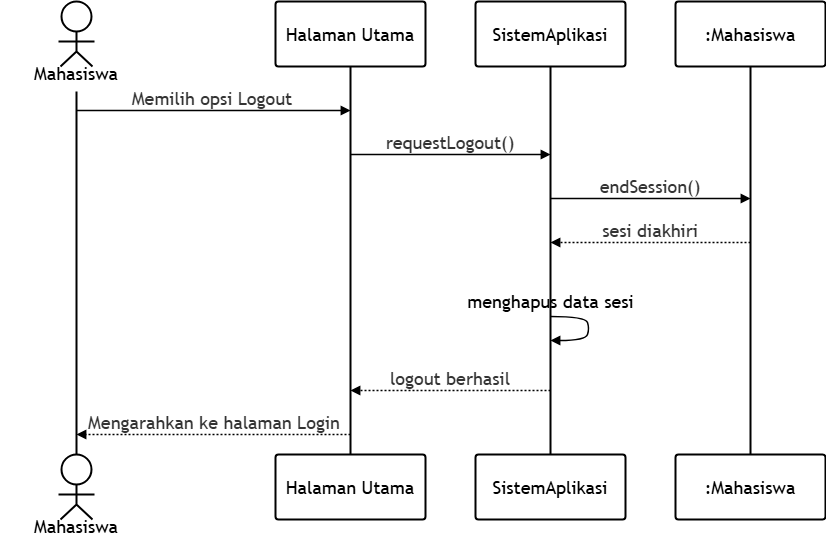

The diagram above was exported from draw.io. Its source (the exported page's mxGraphModel, read from the mxfile embedded in the PNG):
<mxGraphModel dx="4120" dy="184" grid="1" gridSize="10" guides="1" tooltips="1" connect="1" arrows="1" fold="1" page="1" pageScale="1" pageWidth="850" pageHeight="1100" math="0" shadow="0">
  <root>
    <mxCell id="0" />
    <mxCell id="1" parent="0" />
    <UserObject label="Mahasiswa" mermaidId="n:Mahasiswa" mermaidBaseStyle="html=1;shape=umlLifeline;perimeter=lifelinePerimeter;whiteSpace=wrap;container=1;dropTarget=0;collapsible=0;recursiveResize=0;outlineConnect=0;portConstraint=eastwest;newEdgeStyle={&quot;edgeStyle&quot;:&quot;elbowEdgeStyle&quot;,&quot;elbow&quot;:&quot;vertical&quot;,&quot;curved&quot;:0,&quot;rounded&quot;:0};lifelineDashed=0;strokeWidth=2;rounded=1;absoluteArcSize=1;arcSize=6;lifelineColor=light-dark(#9370DB,#cccccc);participant=seqActorStick;verticalAlign=bottom;align=center;spacingBottom=4;size=90;fillColor=light-dark(#ECECFF,#1f2020);strokeColor=light-dark(#9370DB,#cccccc);fontColor=light-dark(#333333,#cccccc);fontFamily=Trebuchet MS,Verdana,Arial,sans-serif;fontSize=16;" mermaidBaseValue="Mahasiswa" id="2">
      <mxCell parent="1" style="html=1;shape=umlLifeline;perimeter=lifelinePerimeter;whiteSpace=wrap;container=1;dropTarget=0;collapsible=0;recursiveResize=0;outlineConnect=0;portConstraint=eastwest;newEdgeStyle={&quot;edgeStyle&quot;:&quot;elbowEdgeStyle&quot;,&quot;elbow&quot;:&quot;vertical&quot;,&quot;curved&quot;:0,&quot;rounded&quot;:0};lifelineDashed=0;strokeWidth=2;rounded=1;absoluteArcSize=1;arcSize=6;lifelineColor=light-dark(#9370DB,#cccccc);participant=seqActorStick;verticalAlign=bottom;align=center;spacingBottom=4;size=90;fontFamily=Trebuchet MS,Verdana,Arial,sans-serif;fontSize=18;" vertex="1">
        <mxGeometry height="453" width="150" x="3682" y="6424" as="geometry" />
      </mxCell>
    </UserObject>
    <mxCell id="3" parent="1" style="html=1;shape=umlLifeline;perimeter=lifelinePerimeter;whiteSpace=wrap;container=1;dropTarget=0;collapsible=0;recursiveResize=0;outlineConnect=0;portConstraint=eastwest;lifelineDashed=0;strokeWidth=2;rounded=1;absoluteArcSize=1;arcSize=6;lifelineColor=light-dark(#9370DB,#cccccc);size=90;participant=seqActorStick;verticalAlign=bottom;align=center;spacingBottom=4;fontFamily=Trebuchet MS,Verdana,Arial,sans-serif;fontSize=18;" value="Mahasiswa" vertex="1">
      <mxGeometry height="90" width="150" x="3682" y="6877" as="geometry" />
    </mxCell>
    <UserObject label="Halaman Utama" mermaidId="n:H" mermaidBaseStyle="html=1;shape=umlLifeline;perimeter=lifelinePerimeter;whiteSpace=wrap;container=1;dropTarget=0;collapsible=0;recursiveResize=0;outlineConnect=0;portConstraint=eastwest;newEdgeStyle={&quot;edgeStyle&quot;:&quot;elbowEdgeStyle&quot;,&quot;elbow&quot;:&quot;vertical&quot;,&quot;curved&quot;:0,&quot;rounded&quot;:0};lifelineDashed=0;strokeWidth=2;rounded=1;absoluteArcSize=1;arcSize=6;lifelineColor=light-dark(#9370DB,#cccccc);size=65;fillColor=light-dark(#ECECFF,#1f2020);strokeColor=light-dark(#9370DB,#cccccc);fontColor=light-dark(#333333,#cccccc);fontFamily=Trebuchet MS,Verdana,Arial,sans-serif;fontSize=16;" mermaidBaseValue="Halaman Utama" id="4">
      <mxCell parent="1" style="html=1;shape=umlLifeline;perimeter=lifelinePerimeter;whiteSpace=wrap;container=1;dropTarget=0;collapsible=0;recursiveResize=0;outlineConnect=0;portConstraint=eastwest;newEdgeStyle={&quot;edgeStyle&quot;:&quot;elbowEdgeStyle&quot;,&quot;elbow&quot;:&quot;vertical&quot;,&quot;curved&quot;:0,&quot;rounded&quot;:0};lifelineDashed=0;strokeWidth=2;rounded=1;absoluteArcSize=1;arcSize=6;lifelineColor=light-dark(#9370DB,#cccccc);size=65;fontFamily=Trebuchet MS,Verdana,Arial,sans-serif;fontSize=18;" vertex="1">
        <mxGeometry height="453" width="150" x="3956" y="6424" as="geometry" />
      </mxCell>
    </UserObject>
    <mxCell id="5" parent="1" style="html=1;rounded=1;absoluteArcSize=1;arcSize=6;verticalAlign=middle;align=center;strokeWidth=2;whiteSpace=wrap;fontFamily=Trebuchet MS,Verdana,Arial,sans-serif;fontSize=18;" value="Halaman Utama" vertex="1">
      <mxGeometry height="65" width="150" x="3956" y="6877" as="geometry" />
    </mxCell>
    <UserObject label="SistemAplikasi" mermaidId="n:S" mermaidBaseStyle="html=1;shape=umlLifeline;perimeter=lifelinePerimeter;whiteSpace=wrap;container=1;dropTarget=0;collapsible=0;recursiveResize=0;outlineConnect=0;portConstraint=eastwest;newEdgeStyle={&quot;edgeStyle&quot;:&quot;elbowEdgeStyle&quot;,&quot;elbow&quot;:&quot;vertical&quot;,&quot;curved&quot;:0,&quot;rounded&quot;:0};lifelineDashed=0;strokeWidth=2;rounded=1;absoluteArcSize=1;arcSize=6;lifelineColor=light-dark(#9370DB,#cccccc);size=65;fillColor=light-dark(#ECECFF,#1f2020);strokeColor=light-dark(#9370DB,#cccccc);fontColor=light-dark(#333333,#cccccc);fontFamily=Trebuchet MS,Verdana,Arial,sans-serif;fontSize=16;" mermaidBaseValue="SistemAplikasi" id="6">
      <mxCell parent="1" style="html=1;shape=umlLifeline;perimeter=lifelinePerimeter;whiteSpace=wrap;container=1;dropTarget=0;collapsible=0;recursiveResize=0;outlineConnect=0;portConstraint=eastwest;newEdgeStyle={&quot;edgeStyle&quot;:&quot;elbowEdgeStyle&quot;,&quot;elbow&quot;:&quot;vertical&quot;,&quot;curved&quot;:0,&quot;rounded&quot;:0};lifelineDashed=0;strokeWidth=2;rounded=1;absoluteArcSize=1;arcSize=6;lifelineColor=light-dark(#9370DB,#cccccc);size=65;fontFamily=Trebuchet MS,Verdana,Arial,sans-serif;fontSize=18;" vertex="1">
        <mxGeometry height="453" width="150" x="4156" y="6424" as="geometry" />
      </mxCell>
    </UserObject>
    <mxCell id="7" parent="1" style="html=1;rounded=1;absoluteArcSize=1;arcSize=6;verticalAlign=middle;align=center;strokeWidth=2;whiteSpace=wrap;fontFamily=Trebuchet MS,Verdana,Arial,sans-serif;fontSize=18;" value="SistemAplikasi" vertex="1">
      <mxGeometry height="65" width="150" x="4156" y="6877" as="geometry" />
    </mxCell>
    <UserObject label=":Mahasiswa" mermaidId="n:M" mermaidBaseStyle="html=1;shape=umlLifeline;perimeter=lifelinePerimeter;whiteSpace=wrap;container=1;dropTarget=0;collapsible=0;recursiveResize=0;outlineConnect=0;portConstraint=eastwest;newEdgeStyle={&quot;edgeStyle&quot;:&quot;elbowEdgeStyle&quot;,&quot;elbow&quot;:&quot;vertical&quot;,&quot;curved&quot;:0,&quot;rounded&quot;:0};lifelineDashed=0;strokeWidth=2;rounded=1;absoluteArcSize=1;arcSize=6;lifelineColor=light-dark(#9370DB,#cccccc);size=65;fillColor=light-dark(#ECECFF,#1f2020);strokeColor=light-dark(#9370DB,#cccccc);fontColor=light-dark(#333333,#cccccc);fontFamily=Trebuchet MS,Verdana,Arial,sans-serif;fontSize=16;" mermaidBaseValue=":Mahasiswa" id="8">
      <mxCell parent="1" style="html=1;shape=umlLifeline;perimeter=lifelinePerimeter;whiteSpace=wrap;container=1;dropTarget=0;collapsible=0;recursiveResize=0;outlineConnect=0;portConstraint=eastwest;newEdgeStyle={&quot;edgeStyle&quot;:&quot;elbowEdgeStyle&quot;,&quot;elbow&quot;:&quot;vertical&quot;,&quot;curved&quot;:0,&quot;rounded&quot;:0};lifelineDashed=0;strokeWidth=2;rounded=1;absoluteArcSize=1;arcSize=6;lifelineColor=light-dark(#9370DB,#cccccc);size=65;fontFamily=Trebuchet MS,Verdana,Arial,sans-serif;fontSize=18;" vertex="1">
        <mxGeometry height="453" width="150" x="4356" y="6424" as="geometry" />
      </mxCell>
    </UserObject>
    <mxCell id="9" parent="1" style="html=1;rounded=1;absoluteArcSize=1;arcSize=6;verticalAlign=middle;align=center;strokeWidth=2;whiteSpace=wrap;fontFamily=Trebuchet MS,Verdana,Arial,sans-serif;fontSize=18;" value=":Mahasiswa" vertex="1">
      <mxGeometry height="65" width="150" x="4356" y="6877" as="geometry" />
    </mxCell>
    <UserObject label="Memilih opsi Logout" mermaidId="e:Mahasiswa-&gt;H#0" mermaidBaseStyle="endArrow=block;verticalAlign=bottom;edgeStyle=elbowEdgeStyle;elbow=vertical;curved=0;rounded=0;fontSize=16;labelBackgroundColor=none;strokeWidth=1.5;strokeColor=light-dark(#333333,#cccccc);fontColor=light-dark(#333333,#cccccc);fontFamily=Trebuchet MS,Verdana,Arial,sans-serif;" mermaidBaseValue="Memilih opsi Logout" id="10">
      <mxCell edge="1" parent="1" style="endArrow=block;verticalAlign=bottom;edgeStyle=elbowEdgeStyle;elbow=vertical;curved=0;rounded=0;fontSize=18;labelBackgroundColor=none;strokeWidth=1.5;fontColor=light-dark(#333333,#cccccc);fontFamily=Trebuchet MS,Verdana,Arial,sans-serif;">
        <mxGeometry relative="1" as="geometry">
          <Array as="points">
            <mxPoint x="3894" y="6533" />
          </Array>
          <mxPoint x="3757" y="6533" as="sourcePoint" />
          <mxPoint x="4031" y="6533" as="targetPoint" />
        </mxGeometry>
      </mxCell>
    </UserObject>
    <UserObject label="requestLogout()" mermaidId="e:H-&gt;S#0" mermaidBaseStyle="endArrow=block;verticalAlign=bottom;edgeStyle=elbowEdgeStyle;elbow=vertical;curved=0;rounded=0;fontSize=16;labelBackgroundColor=none;strokeWidth=1.5;strokeColor=light-dark(#333333,#cccccc);fontColor=light-dark(#333333,#cccccc);fontFamily=Trebuchet MS,Verdana,Arial,sans-serif;" mermaidBaseValue="requestLogout()" id="11">
      <mxCell edge="1" parent="1" style="endArrow=block;verticalAlign=bottom;edgeStyle=elbowEdgeStyle;elbow=vertical;curved=0;rounded=0;fontSize=18;labelBackgroundColor=none;strokeWidth=1.5;fontColor=light-dark(#333333,#cccccc);fontFamily=Trebuchet MS,Verdana,Arial,sans-serif;">
        <mxGeometry relative="1" as="geometry">
          <Array as="points">
            <mxPoint x="4131" y="6577" />
          </Array>
          <mxPoint x="4031" y="6577" as="sourcePoint" />
          <mxPoint x="4231" y="6577" as="targetPoint" />
        </mxGeometry>
      </mxCell>
    </UserObject>
    <UserObject label="endSession()" mermaidId="e:S-&gt;M#0" mermaidBaseStyle="endArrow=block;verticalAlign=bottom;edgeStyle=elbowEdgeStyle;elbow=vertical;curved=0;rounded=0;fontSize=16;labelBackgroundColor=none;strokeWidth=1.5;strokeColor=light-dark(#333333,#cccccc);fontColor=light-dark(#333333,#cccccc);fontFamily=Trebuchet MS,Verdana,Arial,sans-serif;" mermaidBaseValue="endSession()" id="12">
      <mxCell edge="1" parent="1" style="endArrow=block;verticalAlign=bottom;edgeStyle=elbowEdgeStyle;elbow=vertical;curved=0;rounded=0;fontSize=18;labelBackgroundColor=none;strokeWidth=1.5;fontColor=light-dark(#333333,#cccccc);fontFamily=Trebuchet MS,Verdana,Arial,sans-serif;">
        <mxGeometry relative="1" as="geometry">
          <Array as="points">
            <mxPoint x="4331" y="6621" />
          </Array>
          <mxPoint x="4231" y="6621" as="sourcePoint" />
          <mxPoint x="4431" y="6621" as="targetPoint" />
        </mxGeometry>
      </mxCell>
    </UserObject>
    <UserObject label="sesi diakhiri" mermaidId="e:M-&gt;S#0" mermaidBaseStyle="dashed=1;fixDash=1;dashPattern=2 2;endArrow=block;verticalAlign=bottom;edgeStyle=elbowEdgeStyle;elbow=vertical;curved=0;rounded=0;fontSize=16;labelBackgroundColor=none;strokeWidth=1.5;strokeColor=light-dark(#333333,#cccccc);fontColor=light-dark(#333333,#cccccc);fontFamily=Trebuchet MS,Verdana,Arial,sans-serif;" mermaidBaseValue="sesi diakhiri" id="13">
      <mxCell edge="1" parent="1" style="dashed=1;fixDash=1;dashPattern=2 2;endArrow=block;verticalAlign=bottom;edgeStyle=elbowEdgeStyle;elbow=vertical;curved=0;rounded=0;fontSize=18;labelBackgroundColor=none;strokeWidth=1.5;fontColor=light-dark(#333333,#cccccc);fontFamily=Trebuchet MS,Verdana,Arial,sans-serif;">
        <mxGeometry relative="1" as="geometry">
          <Array as="points">
            <mxPoint x="4331" y="6665" />
          </Array>
          <mxPoint x="4431" y="6665" as="sourcePoint" />
          <mxPoint x="4231" y="6665" as="targetPoint" />
        </mxGeometry>
      </mxCell>
    </UserObject>
    <UserObject label="" mermaidId="e:S-&gt;S#0" mermaidBaseStyle="edgeStyle=none;curved=1;endArrow=block;verticalAlign=bottom;align=center;fontSize=16;labelBackgroundColor=none;strokeWidth=1.5;strokeColor=light-dark(#333333,#cccccc);fontColor=light-dark(#333333,#cccccc);fontFamily=Trebuchet MS,Verdana,Arial,sans-serif;" mermaidBaseValue="" id="14">
      <mxCell edge="1" parent="1" style="edgeStyle=none;curved=1;endArrow=block;verticalAlign=bottom;align=center;fontSize=18;labelBackgroundColor=none;strokeWidth=1.5;fontColor=light-dark(#333333,#cccccc);fontFamily=Trebuchet MS,Verdana,Arial,sans-serif;rounded=0;">
        <mxGeometry relative="1" as="geometry">
          <Array as="points">
            <mxPoint x="4266" y="6739" />
            <mxPoint x="4270" y="6751" />
            <mxPoint x="4266" y="6763" />
          </Array>
          <mxPoint x="4231" y="6739" as="sourcePoint" />
          <mxPoint x="4231" y="6763" as="targetPoint" />
        </mxGeometry>
      </mxCell>
    </UserObject>
    <mxCell id="15" parent="1" style="text;html=1;align=center;verticalAlign=middle;fontFamily=Trebuchet MS,Verdana,Arial,sans-serif;fontSize=18;" value="menghapus data sesi" vertex="1">
      <mxGeometry height="18" width="200" x="4131" y="6715" as="geometry" />
    </mxCell>
    <UserObject label="logout berhasil" mermaidId="e:S-&gt;H#0" mermaidBaseStyle="dashed=1;fixDash=1;dashPattern=2 2;endArrow=block;verticalAlign=bottom;edgeStyle=elbowEdgeStyle;elbow=vertical;curved=0;rounded=0;fontSize=16;labelBackgroundColor=none;strokeWidth=1.5;strokeColor=light-dark(#333333,#cccccc);fontColor=light-dark(#333333,#cccccc);fontFamily=Trebuchet MS,Verdana,Arial,sans-serif;" mermaidBaseValue="logout berhasil" id="16">
      <mxCell edge="1" parent="1" style="dashed=1;fixDash=1;dashPattern=2 2;endArrow=block;verticalAlign=bottom;edgeStyle=elbowEdgeStyle;elbow=vertical;curved=0;rounded=0;fontSize=18;labelBackgroundColor=none;strokeWidth=1.5;fontColor=light-dark(#333333,#cccccc);fontFamily=Trebuchet MS,Verdana,Arial,sans-serif;">
        <mxGeometry relative="1" as="geometry">
          <Array as="points">
            <mxPoint x="4131" y="6813" />
          </Array>
          <mxPoint x="4231" y="6813" as="sourcePoint" />
          <mxPoint x="4031" y="6813" as="targetPoint" />
        </mxGeometry>
      </mxCell>
    </UserObject>
    <UserObject label="Mengarahkan ke halaman Login" mermaidId="e:H-&gt;Mahasiswa#0" mermaidBaseStyle="dashed=1;fixDash=1;dashPattern=2 2;endArrow=block;verticalAlign=bottom;edgeStyle=elbowEdgeStyle;elbow=vertical;curved=0;rounded=0;fontSize=16;labelBackgroundColor=none;strokeWidth=1.5;strokeColor=light-dark(#333333,#cccccc);fontColor=light-dark(#333333,#cccccc);fontFamily=Trebuchet MS,Verdana,Arial,sans-serif;" mermaidBaseValue="Mengarahkan ke halaman Login" id="17">
      <mxCell edge="1" parent="1" style="dashed=1;fixDash=1;dashPattern=2 2;endArrow=block;verticalAlign=bottom;edgeStyle=elbowEdgeStyle;elbow=vertical;curved=0;rounded=0;fontSize=18;labelBackgroundColor=none;strokeWidth=1.5;fontColor=light-dark(#333333,#cccccc);fontFamily=Trebuchet MS,Verdana,Arial,sans-serif;">
        <mxGeometry relative="1" as="geometry">
          <Array as="points">
            <mxPoint x="3894" y="6857" />
          </Array>
          <mxPoint x="4031" y="6857" as="sourcePoint" />
          <mxPoint x="3757" y="6857" as="targetPoint" />
        </mxGeometry>
      </mxCell>
    </UserObject>
  </root>
</mxGraphModel>